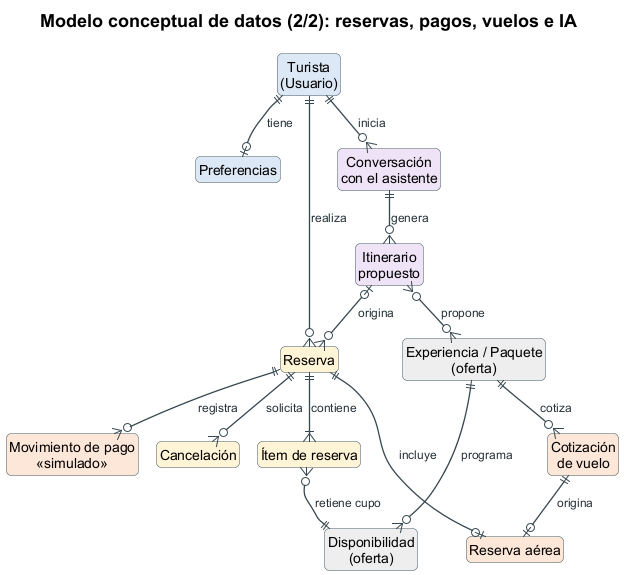

The diagram above was rendered by PlantUML. Its source (embedded in the PNG):
@startuml T04b-modelo-conceptual-operacion
' Modelo conceptual de datos (2/2): reservas, pagos, vuelos y asistente de IA. Las entidades grises son de la
' figura anterior (oferta turística). Cada relación corresponde a una FK real (correspondencia en el README).
!pragma layout smetana
!include _tema-tesis.iuml
hide circle
hide empty members
skinparam nodesep 45
skinparam ranksep 50
skinparam classFontSize 14
skinparam classBorderColor #455A64

title Modelo conceptual de datos (2/2): reservas, pagos, vuelos e IA

entity "Turista\n(Usuario)" as usuario $CLIENTE
entity "Preferencias" as pref $CLIENTE
entity "Conversación\ncon el asistente" as conv $IA
entity "Itinerario\npropuesto" as itin $IA
entity "Reserva" as res $DATOS
entity "Ítem de reserva" as item $DATOS
entity "Movimiento de pago\n«simulado»" as pago $SIMULADO
entity "Cancelación" as canc $DATOS
entity "Reserva aérea" as raer $SIMULADO
entity "Cotización\nde vuelo" as cot $SIMULADO
entity "Experiencia / Paquete\n(oferta)" as prod $EXTERNO
entity "Disponibilidad\n(oferta)" as disp $EXTERNO

usuario ||--o| pref : tiene
usuario ||--o{ conv : inicia
conv ||--o{ itin : genera
itin }o--o{ prod : propone
usuario ||--o{ res : realiza
itin |o--o{ res : origina
res ||--|{ item : contiene
item }o--|| disp : retiene cupo
res ||--o{ pago : registra
res ||--o{ canc : solicita
res ||--o| raer : incluye
cot ||--o| raer : origina
prod ||--o{ cot : cotiza
prod ||--o{ disp : programa
@enduml